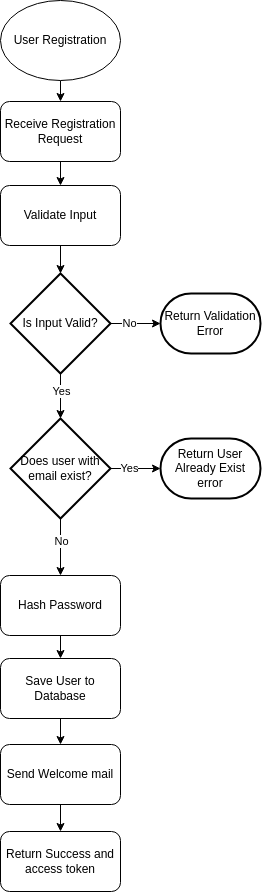

The diagram above was exported from draw.io. Its source (the exported page's mxGraphModel, read from the mxfile embedded in the PNG):
<mxGraphModel dx="902" dy="797" grid="1" gridSize="10" guides="1" tooltips="1" connect="1" arrows="1" fold="1" page="1" pageScale="1" pageWidth="850" pageHeight="1100" math="0" shadow="0">
  <root>
    <mxCell id="0" />
    <mxCell id="1" parent="0" />
    <mxCell id="11" style="edgeStyle=none;html=1;entryX=0.5;entryY=0;entryDx=0;entryDy=0;" edge="1" parent="1" source="2" target="4">
      <mxGeometry relative="1" as="geometry" />
    </mxCell>
    <mxCell id="2" value="User Registration" style="ellipse;whiteSpace=wrap;html=1;" vertex="1" parent="1">
      <mxGeometry x="310" y="109" width="120" height="80" as="geometry" />
    </mxCell>
    <mxCell id="12" style="edgeStyle=none;html=1;entryX=0.5;entryY=0;entryDx=0;entryDy=0;" edge="1" parent="1" source="4" target="5">
      <mxGeometry relative="1" as="geometry" />
    </mxCell>
    <mxCell id="4" value="Receive Registration Request" style="rounded=1;whiteSpace=wrap;html=1;" vertex="1" parent="1">
      <mxGeometry x="310" y="210" width="120" height="60" as="geometry" />
    </mxCell>
    <mxCell id="5" value="Validate Input" style="rounded=1;whiteSpace=wrap;html=1;" vertex="1" parent="1">
      <mxGeometry x="310" y="294" width="120" height="60" as="geometry" />
    </mxCell>
    <mxCell id="14" style="edgeStyle=none;html=1;exitX=0.5;exitY=1;exitDx=0;exitDy=0;exitPerimeter=0;entryX=0.5;entryY=0;entryDx=0;entryDy=0;entryPerimeter=0;" edge="1" parent="1" source="6" target="25">
      <mxGeometry relative="1" as="geometry">
        <mxPoint x="420" y="550" as="targetPoint" />
      </mxGeometry>
    </mxCell>
    <mxCell id="19" value="Yes" style="edgeLabel;html=1;align=center;verticalAlign=middle;resizable=0;points=[];" vertex="1" connectable="0" parent="14">
      <mxGeometry x="-0.2593" y="3" relative="1" as="geometry">
        <mxPoint x="-3" as="offset" />
      </mxGeometry>
    </mxCell>
    <mxCell id="18" style="edgeStyle=none;html=1;entryX=0;entryY=0.5;entryDx=0;entryDy=0;entryPerimeter=0;" edge="1" parent="1" source="6" target="20">
      <mxGeometry relative="1" as="geometry">
        <mxPoint x="470" y="432" as="targetPoint" />
      </mxGeometry>
    </mxCell>
    <mxCell id="21" value="No" style="edgeLabel;html=1;align=center;verticalAlign=middle;resizable=0;points=[];" vertex="1" connectable="0" parent="18">
      <mxGeometry x="-0.28" y="1" relative="1" as="geometry">
        <mxPoint as="offset" />
      </mxGeometry>
    </mxCell>
    <mxCell id="6" value="Is Input Valid?" style="strokeWidth=2;html=1;shape=mxgraph.flowchart.decision;whiteSpace=wrap;" vertex="1" parent="1">
      <mxGeometry x="320" y="382" width="100" height="100" as="geometry" />
    </mxCell>
    <mxCell id="15" style="edgeStyle=none;html=1;entryX=0.5;entryY=0;entryDx=0;entryDy=0;exitX=0.5;exitY=1;exitDx=0;exitDy=0;exitPerimeter=0;" edge="1" parent="1" source="25" target="24">
      <mxGeometry relative="1" as="geometry">
        <mxPoint x="370" y="672" as="targetPoint" />
        <mxPoint x="370" y="632" as="sourcePoint" />
      </mxGeometry>
    </mxCell>
    <mxCell id="26" value="No" style="edgeLabel;html=1;align=center;verticalAlign=middle;resizable=0;points=[];" vertex="1" connectable="0" parent="15">
      <mxGeometry x="0.0769" relative="1" as="geometry">
        <mxPoint y="-9" as="offset" />
      </mxGeometry>
    </mxCell>
    <mxCell id="16" style="edgeStyle=none;html=1;" edge="1" parent="1" source="8" target="9">
      <mxGeometry relative="1" as="geometry" />
    </mxCell>
    <mxCell id="8" value="Save User to Database" style="rounded=1;whiteSpace=wrap;html=1;" vertex="1" parent="1">
      <mxGeometry x="310" y="767" width="120" height="60" as="geometry" />
    </mxCell>
    <mxCell id="17" style="edgeStyle=none;html=1;" edge="1" parent="1" source="9" target="10">
      <mxGeometry relative="1" as="geometry" />
    </mxCell>
    <mxCell id="9" value="Send Welcome mail" style="rounded=1;whiteSpace=wrap;html=1;" vertex="1" parent="1">
      <mxGeometry x="310" y="853" width="120" height="60" as="geometry" />
    </mxCell>
    <mxCell id="10" value="Return Success and access token" style="rounded=1;whiteSpace=wrap;html=1;" vertex="1" parent="1">
      <mxGeometry x="310" y="940" width="120" height="60" as="geometry" />
    </mxCell>
    <mxCell id="13" style="edgeStyle=none;html=1;entryX=0.5;entryY=0;entryDx=0;entryDy=0;entryPerimeter=0;" edge="1" parent="1" source="5" target="6">
      <mxGeometry relative="1" as="geometry" />
    </mxCell>
    <mxCell id="20" value="Return Validation Error" style="strokeWidth=2;html=1;shape=mxgraph.flowchart.terminator;whiteSpace=wrap;" vertex="1" parent="1">
      <mxGeometry x="470" y="402" width="100" height="60" as="geometry" />
    </mxCell>
    <mxCell id="30" style="edgeStyle=none;html=1;entryX=0.5;entryY=0;entryDx=0;entryDy=0;" edge="1" parent="1" source="24" target="8">
      <mxGeometry relative="1" as="geometry" />
    </mxCell>
    <mxCell id="24" value="Hash Password" style="rounded=1;whiteSpace=wrap;html=1;" vertex="1" parent="1">
      <mxGeometry x="310" y="684" width="120" height="60" as="geometry" />
    </mxCell>
    <mxCell id="25" value="Does user with email exist?" style="strokeWidth=2;html=1;shape=mxgraph.flowchart.decision;whiteSpace=wrap;" vertex="1" parent="1">
      <mxGeometry x="320" y="527" width="100" height="100" as="geometry" />
    </mxCell>
    <mxCell id="27" style="edgeStyle=none;html=1;entryX=0;entryY=0.5;entryDx=0;entryDy=0;entryPerimeter=0;" edge="1" target="29" parent="1">
      <mxGeometry relative="1" as="geometry">
        <mxPoint x="470" y="577" as="targetPoint" />
        <mxPoint x="420" y="577" as="sourcePoint" />
      </mxGeometry>
    </mxCell>
    <mxCell id="28" value="Yes" style="edgeLabel;html=1;align=center;verticalAlign=middle;resizable=0;points=[];" vertex="1" connectable="0" parent="27">
      <mxGeometry x="-0.28" y="1" relative="1" as="geometry">
        <mxPoint as="offset" />
      </mxGeometry>
    </mxCell>
    <mxCell id="29" value="Return User Already Exist error" style="strokeWidth=2;html=1;shape=mxgraph.flowchart.terminator;whiteSpace=wrap;" vertex="1" parent="1">
      <mxGeometry x="470" y="547" width="100" height="60" as="geometry" />
    </mxCell>
  </root>
</mxGraphModel>